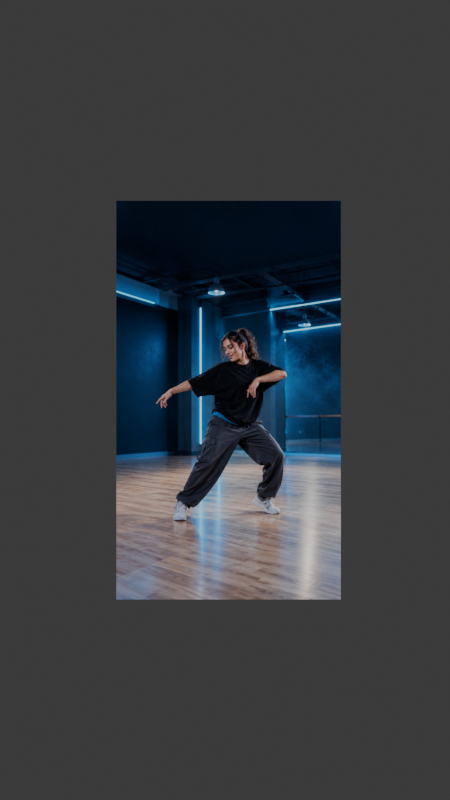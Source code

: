 # Source: tde-dance-studio-mobile.blend  (saved by Blender 5.2.44; exported with 4.5.12 LTS)
import bpy
from mathutils import Matrix  # noqa: F401  (used for matrix-valued properties, if any)

bpy.ops.wm.read_factory_settings(use_empty=True)
scene = bpy.context.scene
scene.name = 'Scene'

# ---- collections
col_collection = bpy.data.collections.new('Collection'); scene.collection.children.link(col_collection)

# ---- images (referenced by path relative to the original .blend; pixels are not part of the script)
import os
ASSET_DIR = os.environ.get("B2B_ASSET_DIR", "")  # directory of the original .blend (textures are referenced by path, not embedded)
HERE = os.path.dirname(os.path.abspath(__file__))  # packed textures are extracted next to this script under _unpacked/

def load_image(name, relpath, width, height, colorspace="sRGB"):
    """Load a texture the original file referenced (path relative to the .blend, or extracted next to this script)."""
    p = next((c for c in (os.path.join(HERE, relpath), os.path.join(ASSET_DIR, relpath)) if relpath and os.path.exists(c)), "")
    if p:
        img = bpy.data.images.load(p, check_existing=True)
        img.name = name
    else:  # same state as the original file: an image datablock whose file is absent (Cycles renders it pink)
        img = bpy.data.images.new(name, width, height)
        img.source = "FILE"
        img.filepath = "//" + (relpath or name)
    img.colorspace_settings.name = colorspace
    return img
img_tde_dance_studio_mobile_jpg = load_image('tde-dance-studio-mobile.jpg', '_unpacked/tde-dance-studio-mobile.902a6964.jpg', 941, 1672, 'sRGB')

# ---- materials (node trees are filled in below, after node groups)
mat_photographic_blue_studio_001 = bpy.data.materials.new('Photographic blue studio.001')

# ---- material node trees
mat_photographic_blue_studio_001.use_nodes = True; mat_photographic_blue_studio_001.node_tree.nodes.clear()
_N = mat_photographic_blue_studio_001.node_tree.nodes; _L = mat_photographic_blue_studio_001.node_tree.links
n0 = _N.new('ShaderNodeTexImage'); n0.name = 'Image Texture'; n0.location = (0, 0)
n0.image = img_tde_dance_studio_mobile_jpg
n1 = _N.new('ShaderNodeEmission'); n1.name = 'Emission'; n1.location = (0, 0)
n2 = _N.new('ShaderNodeOutputMaterial'); n2.name = 'Material Output'; n2.location = (0, 0)
_L.new(n0.outputs[0], n1.inputs[0])
_L.new(n1.outputs[0], n2.inputs[0])
n2.is_active_output = True

# ---- world
world_world = bpy.data.worlds.new('World'); scene.world = world_world
world_world.use_nodes = True; world_world.node_tree.nodes.clear()
_N = world_world.node_tree.nodes; _L = world_world.node_tree.links
n0 = _N.new('ShaderNodeOutputWorld'); n0.name = 'World Output'; n0.location = (200, 100)
n1 = _N.new('ShaderNodeBackground'); n1.name = 'Background'; n1.location = (-200, 100)
n1.inputs[0].default_value = (0.05088, 0.05088, 0.05088, 1.0)
_L.new(n1.outputs[0], n0.inputs[0])
n0.is_active_output = True
world_world.color = (0.05088, 0.05088, 0.05088)
world_world.sun_shadow_jitter_overblur = 0.0

# ---- cameras
cam_scroll_dolly_001 = bpy.data.cameras.new('Scroll dolly.001')
cam_scroll_dolly_001.lens = 35.0

# ---- meshes
me_plane_001 = bpy.data.meshes.new('Plane.001')
me_plane_001.from_pydata([(-0.5628, -1.0, 0.0), (0.5628, -1.0, 0.0), (-0.5628, 1.0, 0.0), (0.5628, 1.0, 0.0)], [], [(0, 1, 3, 2)])
_uv = me_plane_001.uv_layers.new(name='UVMap')
_uv.uv.foreach_set('vector', [0.0, 0.0, 1.0, 0.0, 1.0, 1.0, 0.0, 1.0])
me_plane_001.materials.append(mat_photographic_blue_studio_001)
me_plane_001.update()

# ---- objects
ob_studioprojection = bpy.data.objects.new('StudioProjection', me_plane_001)
ob_scroll_dolly = bpy.data.objects.new('Scroll dolly', cam_scroll_dolly_001)

# ---- transforms, parenting, visibility, modifiers, constraints
ob_studioprojection.location = (0.0, 0.0, 0.0)
ob_studioprojection.rotation_euler = (1.571, 0.0, 0.0)
ob_scroll_dolly.location = (-0.018, -3.9, 0.0)
ob_scroll_dolly.rotation_euler = (1.571, 0.0, 0.0)

# ---- collection membership
col_collection.objects.link(ob_studioprojection)
col_collection.objects.link(ob_scroll_dolly)

# ---- scene / render settings (as saved in the file)
scene.camera = ob_scroll_dolly
scene.frame_start = 1; scene.frame_end = 120; scene.frame_set(1)
scene.render.engine = 'BLENDER_EEVEE_NEXT'
scene.render.resolution_x = 941
scene.render.resolution_y = 1672
scene.render.bake_bias = 0.0
scene.render.bake_samples = 0
scene.render.compositor_device = 'GPU'
scene.eevee.use_volume_custom_range = False
scene.eevee.fast_gi_thickness_near = 0.1
scene.eevee.fast_gi_thickness_far = 0.0
scene.eevee.ray_tracing_options.screen_trace_thickness = 0.1
bpy.context.view_layer.update()
